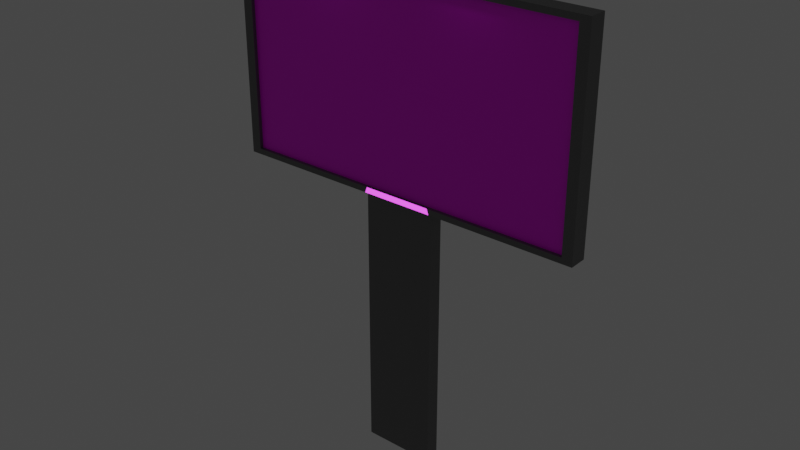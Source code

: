 # Source: Billboard.blend  (saved by Blender 3.2.14; exported with 4.5.12 LTS)
import bpy
from mathutils import Matrix  # noqa: F401  (used for matrix-valued properties, if any)

bpy.ops.wm.read_factory_settings(use_empty=True)
scene = bpy.context.scene
scene.name = 'Scene'

# ---- collections
col_collection = bpy.data.collections.new('Collection'); scene.collection.children.link(col_collection)

# ---- images (referenced by path relative to the original .blend; pixels are not part of the script)
import os
ASSET_DIR = os.environ.get("B2B_ASSET_DIR", "")  # directory of the original .blend (textures are referenced by path, not embedded)
HERE = os.path.dirname(os.path.abspath(__file__))  # packed textures are extracted next to this script under _unpacked/

def load_image(name, relpath, width, height, colorspace="sRGB"):
    """Load a texture the original file referenced (path relative to the .blend, or extracted next to this script)."""
    p = next((c for c in (os.path.join(HERE, relpath), os.path.join(ASSET_DIR, relpath)) if relpath and os.path.exists(c)), "")
    if p:
        img = bpy.data.images.load(p, check_existing=True)
        img.name = name
    else:  # same state as the original file: an image datablock whose file is absent (Cycles renders it pink)
        img = bpy.data.images.new(name, width, height)
        img.source = "FILE"
        img.filepath = "//" + (relpath or name)
    img.colorspace_settings.name = colorspace
    return img
img_wp4470754_png = load_image('wp4470754.png', 'wp4470754.png', 1024, 1024, 'sRGB')

# ---- materials (node trees are filled in below, after node groups)
mat_monitor = bpy.data.materials.new('Monitor')
mat_monitor.use_transparent_shadow = False
mat_material = bpy.data.materials.new('Material')
mat_material.alpha_threshold = 0.0
mat_material.use_transparent_shadow = False
mat_material.line_color = (0.0, 0.0, 0.0, 1.0)
mat_material_001 = bpy.data.materials.new('Material.001')
mat_material_001.use_transparent_shadow = False

# ---- material node trees
mat_monitor.use_nodes = True; mat_monitor.node_tree.nodes.clear()
_N = mat_monitor.node_tree.nodes; _L = mat_monitor.node_tree.links
n0 = _N.new('ShaderNodeBsdfPrincipled'); n0.name = 'Principled BSDF'; n0.location = (10, 300)
n0.distribution = 'GGX'
n0.subsurface_method = 'RANDOM_WALK_SKIN'
n0.inputs[3].default_value = 1.45
n0.inputs[27].default_value = (0.0, 0.0, 0.0, 1.0)
n0.inputs[28].default_value = 1.0
n1 = _N.new('ShaderNodeOutputMaterial'); n1.name = 'Material Output'; n1.location = (300, 300)
n2 = _N.new('ShaderNodeTexImage'); n2.name = 'Image Texture'; n2.location = (-503, 205)
n2.image = img_wp4470754_png
_L.new(n0.outputs[0], n1.inputs[0])
_L.new(n2.outputs[0], n0.inputs[0])
n1.is_active_output = True
mat_material.use_nodes = True; mat_material.node_tree.nodes.clear()
_N = mat_material.node_tree.nodes; _L = mat_material.node_tree.links
n0 = _N.new('ShaderNodeOutputMaterial'); n0.name = 'Material Output'; n0.location = (300, 300)
n1 = _N.new('ShaderNodeBsdfPrincipled'); n1.name = 'Principled BSDF'; n1.location = (10, 300)
n1.distribution = 'GGX'
n1.subsurface_method = 'RANDOM_WALK_SKIN'
n1.inputs[0].default_value = (0.17, 0.17, 0.17, 1.0)
n1.inputs[1].default_value = 0.4862
n1.inputs[2].default_value = 0.4
n1.inputs[3].default_value = 1.45
n1.inputs[27].default_value = (0.0, 0.0, 0.0, 1.0)
n1.inputs[28].default_value = 1.0
_L.new(n1.outputs[0], n0.inputs[0])
n0.is_active_output = True
mat_material_001.use_nodes = True; mat_material_001.node_tree.nodes.clear()
_N = mat_material_001.node_tree.nodes; _L = mat_material_001.node_tree.links
n0 = _N.new('ShaderNodeBsdfPrincipled'); n0.name = 'Principled BSDF'; n0.location = (10, 300)
n0.distribution = 'GGX'
n0.subsurface_method = 'RANDOM_WALK_SKIN'
n0.inputs[0].default_value = (0.8164, 0.2197, 1.0, 1.0)
n0.inputs[3].default_value = 1.45
n0.inputs[27].default_value = (0.8862, 0.0705, 1.0, 1.0)
n0.inputs[28].default_value = 2.0
n1 = _N.new('ShaderNodeOutputMaterial'); n1.name = 'Material Output'; n1.location = (300, 300)
_L.new(n0.outputs[0], n1.inputs[0])
n1.is_active_output = True

# ---- world
world_world = bpy.data.worlds.new('World'); scene.world = world_world
world_world.use_nodes = True; world_world.node_tree.nodes.clear()
_N = world_world.node_tree.nodes; _L = world_world.node_tree.links
n0 = _N.new('ShaderNodeOutputWorld'); n0.name = 'World Output'; n0.location = (300, 300)
n1 = _N.new('ShaderNodeBackground'); n1.name = 'Background'; n1.location = (10, 300)
n1.inputs[0].default_value = (0.05088, 0.05088, 0.05088, 1.0)
_L.new(n1.outputs[0], n0.inputs[0])
n0.is_active_output = True
world_world.color = (0.05088, 0.05088, 0.05088)
world_world.use_sun_shadow = False
world_world.sun_shadow_jitter_overblur = 0.0

# ---- meshes
me_cube = bpy.data.meshes.new('Cube')
me_cube.from_pydata([(1.0, 1.0, 1.0), (1.0, 1.0, -1.0), (0.9444, -1.0, 0.9444), (0.9444, -1.0, -0.9444), (-1.0, 1.0, 1.0), (-1.0, 1.0, -1.0), (-0.9444, -1.0, 0.9444), (-0.9444, -1.0, -0.9444), (-1.0, -1.0, -1.0), (-1.0, -1.0, 1.0), (1.0, -1.0, 1.0), (1.0, -1.0, -1.0), (-1.0, -1.499, -1.0), (-1.0, -1.499, 1.0), (1.0, -1.499, 1.0), (1.0, -1.499, -1.0), (-0.9444, -1.499, -0.9444), (-0.9444, -1.499, 0.9444), (0.9444, -1.499, 0.9444), (0.9444, -1.499, -0.9444), (0.6, 1.0, -1.0), (0.2, 1.0, -1.0), (-0.2, 1.0, -1.0), (-0.6, 1.0, -1.0), (0.5372, -0.9372, 1.0), (0.2628, -0.9372, 1.0), (-0.2628, -0.9372, 1.0), (-0.5372, -0.9372, 1.0), (-0.6, -1.0, -1.0), (-0.2, -1.0, -1.0), (0.2, -1.0, -1.0), (0.6, -1.0, -1.0), (-0.5372, 0.9372, 1.0), (-0.2628, 0.9372, 1.0), (0.2628, 0.9372, 1.0), (0.5372, 0.9372, 1.0), (0.5666, -1.0, 0.9444), (0.1889, -1.0, 0.9444), (-0.1889, -1.0, 0.9444), (-0.5666, -1.0, 0.9444), (-0.5666, -1.0, -0.9444), (-0.1889, -1.0, -0.9444), (0.1889, -1.0, -0.9444), (0.5666, -1.0, -0.9444), (0.6, -1.499, 1.0), (0.2, -1.499, 1.0), (-0.2, -1.499, 1.0), (-0.6, -1.499, 1.0), (-0.6, -1.499, -1.0), (-0.2, -1.499, -1.0), (0.2, -1.499, -1.0), (0.6, -1.499, -1.0), (0.5666, -1.499, 0.9444), (0.1889, -1.499, 0.9444), (-0.1889, -1.499, 0.9444), (-0.5666, -1.499, 0.9444), (-0.5666, -1.499, -0.9444), (-0.1889, -1.499, -0.9444), (0.1889, -1.499, -0.9444), (0.5666, -1.499, -0.9444), (0.2, 1.0, -3.652), (-0.2, 1.0, -3.652), (-0.2, -1.0, -3.652), (0.2, -1.0, -3.652), (0.6, -1.0, 1.0), (0.2, -1.0, 1.0), (-0.2, -1.0, 1.0), (-0.6, -1.0, 1.0), (-0.6, 1.0, 1.0), (-0.2, 1.0, 1.0), (0.2, 1.0, 1.0), (0.6, 1.0, 1.0), (0.5304, -1.957, 1.074), (0.2559, -1.957, 1.074), (-0.2696, -1.957, 1.074), (-0.5441, -1.957, 1.074), (-0.5441, -0.08285, 1.074), (-0.2696, -0.08285, 1.074), (0.2559, -0.08285, 1.074), (0.5304, -0.08285, 1.074), (0.4921, -2.482, 1.125), (0.2978, -2.482, 1.125), (-0.3067, -2.488, 1.124), (-0.5035, -2.488, 1.124), (-0.5035, -1.55, 1.192), (-0.3067, -1.55, 1.192), (0.2978, -1.556, 1.191), (0.4921, -1.556, 1.191)], [], [(68, 4, 9, 67), (8, 9, 4, 5), (20, 1, 11, 31), (1, 0, 10, 11), (20, 71, 0, 1), (31, 11, 15, 51), (7, 6, 17, 16), (9, 8, 12, 13), (36, 2, 18, 52), (16, 17, 13, 12), (18, 19, 15, 14), (52, 18, 14, 44), (56, 16, 12, 48), (67, 9, 13, 47), (40, 7, 16, 56), (11, 10, 14, 15), (2, 3, 19, 18), (3, 43, 59, 19), (43, 42, 58, 59), (42, 41, 57, 58), (41, 40, 56, 57), (10, 64, 44, 14), (64, 65, 45, 44), (65, 66, 46, 45), (66, 67, 47, 46), (19, 59, 51, 15), (59, 58, 50, 51), (58, 57, 49, 50), (57, 56, 48, 49), (17, 55, 47, 13), (55, 54, 46, 47), (54, 53, 45, 46), (53, 52, 44, 45), (6, 39, 55, 17), (39, 38, 54, 55), (38, 37, 53, 54), (37, 36, 52, 53), (8, 28, 48, 12), (28, 29, 49, 48), (29, 30, 50, 49), (30, 31, 51, 50), (5, 4, 68, 23), (23, 68, 69, 22), (22, 69, 70, 21), (21, 70, 71, 20), (5, 23, 28, 8), (23, 22, 29, 28), (30, 29, 62, 63), (21, 20, 31, 30), (36, 37, 38, 39, 6, 7, 40, 41, 42, 43, 3, 2), (0, 71, 64, 10), (24, 35, 79, 72), (70, 69, 66, 65), (26, 33, 77, 74), (61, 60, 63, 62), (21, 30, 63, 60), (22, 21, 60, 61), (29, 22, 61, 62), (24, 25, 65, 64), (26, 27, 67, 66), (32, 33, 69, 68), (34, 35, 71, 70), (35, 24, 64, 71), (25, 34, 70, 65), (33, 26, 66, 69), (27, 32, 68, 67), (75, 74, 82, 83), (79, 78, 86, 87), (33, 32, 76, 77), (25, 24, 72, 73), (32, 27, 75, 76), (34, 25, 73, 78), (35, 34, 78, 79), (27, 26, 74, 75), (87, 86, 81, 80), (85, 84, 83, 82), (74, 77, 85, 82), (72, 79, 87, 80), (77, 76, 84, 85), (73, 72, 80, 81), (76, 75, 83, 84), (78, 73, 81, 86)])
me_cube.polygons.foreach_set('material_index', [1, 1, 1, 1, 1, 1, 1, 1, 1, 1, 1, 1, 1, 1, 1, 1, 1, 1, 1, 1, 1, 1, 1, 1, 1, 1, 1, 2, 1, 1, 1, 1, 1, 1, 1, 1, 1, 1, 1, 1, 1, 1, 1, 1, 1, 1, 1, 1, 1, 0, 1, 1, 1, 1, 1, 1, 1, 1, 1, 1, 1, 1, 1, 1, 1, 1, 2, 1, 1, 1, 1, 1, 1, 1, 1, 1, 1, 1, 1, 2, 1, 1])
_uv = me_cube.uv_layers.new(name='UVMap')
_uv.uv.foreach_set('vector', [0.825, 0.5, 0.875, 0.5, 0.875, 0.75, 0.825, 0.75, 0.375, 0.0, 0.625, 0.0, 0.625, 0.25, 0.375, 0.25, 0.325, 0.5, 0.375, 0.5, 0.375, 0.75, 0.325, 0.75, 0.375, 0.5, 0.625, 0.5, 0.625, 0.75, 0.375, 0.75, 0.375, 0.45, 0.625, 0.45, 0.625, 0.5, 0.375, 0.5, 0.325, 0.75, 0.375, 0.75, 0.375, 0.75, 0.325, 0.75, 0.382, 0.993, 0.618, 0.993, 0.618, 0.993, 0.382, 0.993, 0.625, 0.0, 0.375, 0.0, 0.375, 0.0, 0.625, 0.0, 0.618, 0.8042, 0.618, 0.757, 0.618, 0.757, 0.618, 0.8042, 0.382, 0.993, 0.618, 0.993, 0.625, 1.0, 0.375, 1.0, 0.618, 0.757, 0.382, 0.757, 0.375, 0.75, 0.625, 0.75, 0.618, 0.8042, 0.618, 0.757, 0.625, 0.75, 0.625, 0.8, 0.382, 0.9458, 0.382, 0.993, 0.375, 1.0, 0.375, 0.95, 0.825, 0.75, 0.875, 0.75, 0.875, 0.75, 0.825, 0.75, 0.382, 0.9458, 0.382, 0.993, 0.382, 0.993, 0.382, 0.9458, 0.375, 0.75, 0.625, 0.75, 0.625, 0.75, 0.375, 0.75, 0.618, 0.757, 0.382, 0.757, 0.382, 0.757, 0.618, 0.757, 0.382, 0.757, 0.382, 0.8042, 0.382, 0.8042, 0.382, 0.757, 0.382, 0.8042, 0.382, 0.8514, 0.382, 0.8514, 0.382, 0.8042, 0.382, 0.8514, 0.382, 0.8986, 0.382, 0.8986, 0.382, 0.8514, 0.382, 0.8986, 0.382, 0.9458, 0.382, 0.9458, 0.382, 0.8986, 0.625, 0.75, 0.675, 0.75, 0.675, 0.75, 0.625, 0.75, 0.675, 0.75, 0.725, 0.75, 0.725, 0.75, 0.675, 0.75, 0.725, 0.75, 0.775, 0.75, 0.775, 0.75, 0.725, 0.75, 0.775, 0.75, 0.825, 0.75, 0.825, 0.75, 0.775, 0.75, 0.382, 0.757, 0.382, 0.8042, 0.375, 0.8, 0.375, 0.75, 0.382, 0.8042, 0.382, 0.8514, 0.375, 0.85, 0.375, 0.8, 0.382, 0.8514, 0.382, 0.8986, 0.375, 0.9, 0.375, 0.85, 0.382, 0.8986, 0.382, 0.9458, 0.375, 0.95, 0.375, 0.9, 0.618, 0.993, 0.618, 0.9458, 0.625, 0.95, 0.625, 1.0, 0.618, 0.9458, 0.618, 0.8986, 0.625, 0.9, 0.625, 0.95, 0.618, 0.8986, 0.618, 0.8514, 0.625, 0.85, 0.625, 0.9, 0.618, 0.8514, 0.618, 0.8042, 0.625, 0.8, 0.625, 0.85, 0.618, 0.993, 0.618, 0.9458, 0.618, 0.9458, 0.618, 0.993, 0.618, 0.9458, 0.618, 0.8986, 0.618, 0.8986, 0.618, 0.9458, 0.618, 0.8986, 0.618, 0.8514, 0.618, 0.8514, 0.618, 0.8986, 0.618, 0.8514, 0.618, 0.8042, 0.618, 0.8042, 0.618, 0.8514, 0.125, 0.75, 0.175, 0.75, 0.175, 0.75, 0.125, 0.75, 0.175, 0.75, 0.225, 0.75, 0.225, 0.75, 0.175, 0.75, 0.225, 0.75, 0.275, 0.75, 0.275, 0.75, 0.225, 0.75, 0.275, 0.75, 0.325, 0.75, 0.325, 0.75, 0.275, 0.75, 0.375, 0.25, 0.625, 0.25, 0.625, 0.3, 0.375, 0.3, 0.375, 0.3, 0.625, 0.3, 0.625, 0.35, 0.375, 0.35, 0.375, 0.35, 0.625, 0.35, 0.625, 0.4, 0.375, 0.4, 0.375, 0.4, 0.625, 0.4, 0.625, 0.45, 0.375, 0.45, 0.125, 0.5, 0.175, 0.5, 0.175, 0.75, 0.125, 0.75, 0.175, 0.5, 0.225, 0.5, 0.225, 0.75, 0.175, 0.75, 0.275, 0.75, 0.225, 0.75, 0.225, 0.75, 0.275, 0.75, 0.275, 0.5, 0.325, 0.5, 0.325, 0.75, 0.275, 0.75, 0.8013, 0.004774, 0.6015, 0.004774, 0.4017, 0.004774, 0.2019, 0.004774, 0.002056, 0.004774, 0.002056, 1.001, 0.2019, 1.001, 0.4017, 1.001, 0.6015, 1.001, 0.8013, 1.001, 1.001, 1.001, 1.001, 0.004774, 0.625, 0.5, 0.675, 0.5, 0.675, 0.75, 0.625, 0.75, 0.6828, 0.7422, 0.6828, 0.5078, 0.6828, 0.5078, 0.6828, 0.7422, 0.725, 0.5, 0.775, 0.5, 0.775, 0.75, 0.725, 0.75, 0.7828, 0.7422, 0.7828, 0.5078, 0.7828, 0.5078, 0.7828, 0.7422, 0.225, 0.5, 0.275, 0.5, 0.275, 0.75, 0.225, 0.75, 0.275, 0.5, 0.275, 0.75, 0.275, 0.75, 0.275, 0.5, 0.375, 0.35, 0.375, 0.4, 0.375, 0.4, 0.375, 0.35, 0.225, 0.75, 0.225, 0.5, 0.225, 0.5, 0.225, 0.75, 0.6828, 0.7422, 0.7172, 0.7422, 0.725, 0.75, 0.675, 0.75, 0.7828, 0.7422, 0.8172, 0.7422, 0.825, 0.75, 0.775, 0.75, 0.8172, 0.5078, 0.7828, 0.5078, 0.775, 0.5, 0.825, 0.5, 0.7172, 0.5078, 0.6828, 0.5078, 0.675, 0.5, 0.725, 0.5, 0.6828, 0.5078, 0.6828, 0.7422, 0.675, 0.75, 0.675, 0.5, 0.7172, 0.7422, 0.7172, 0.5078, 0.725, 0.5, 0.725, 0.75, 0.7828, 0.5078, 0.7828, 0.7422, 0.775, 0.75, 0.775, 0.5, 0.8172, 0.7422, 0.8172, 0.5078, 0.825, 0.5, 0.825, 0.75, 0.8172, 0.7422, 0.7828, 0.7422, 0.7828, 0.7422, 0.8172, 0.7422, 0.6828, 0.5078, 0.7172, 0.5078, 0.7172, 0.5078, 0.6828, 0.5078, 0.7828, 0.5078, 0.8172, 0.5078, 0.8172, 0.5078, 0.7828, 0.5078, 0.7172, 0.7422, 0.6828, 0.7422, 0.6828, 0.7422, 0.7172, 0.7422, 0.8172, 0.5078, 0.8172, 0.7422, 0.8172, 0.7422, 0.8172, 0.5078, 0.7172, 0.5078, 0.7172, 0.7422, 0.7172, 0.7422, 0.7172, 0.5078, 0.6828, 0.5078, 0.7172, 0.5078, 0.7172, 0.5078, 0.6828, 0.5078, 0.8172, 0.7422, 0.7828, 0.7422, 0.7828, 0.7422, 0.8172, 0.7422, 0.6828, 0.5078, 0.7172, 0.5078, 0.7172, 0.7422, 0.6828, 0.7422, 0.7828, 0.5078, 0.8172, 0.5078, 0.8172, 0.7422, 0.7828, 0.7422, 0.7828, 0.7422, 0.7828, 0.5078, 0.7828, 0.5078, 0.7828, 0.7422, 0.6828, 0.7422, 0.6828, 0.5078, 0.6828, 0.5078, 0.6828, 0.7422, 0.7828, 0.5078, 0.8172, 0.5078, 0.8172, 0.5078, 0.7828, 0.5078, 0.7172, 0.7422, 0.6828, 0.7422, 0.6828, 0.7422, 0.7172, 0.7422, 0.8172, 0.5078, 0.8172, 0.7422, 0.8172, 0.7422, 0.8172, 0.5078, 0.7172, 0.5078, 0.7172, 0.7422, 0.7172, 0.7422, 0.7172, 0.5078])
me_cube.materials.append(mat_monitor)
me_cube.materials.append(mat_material)
me_cube.materials.append(mat_material_001)
me_cube.use_mirror_vertex_groups = False
me_cube.update()

# ---- objects
ob_cube = bpy.data.objects.new('Cube', me_cube)

# ---- transforms, parenting, visibility, modifiers, constraints
ob_cube.location = (0.0, 0.0, 5.605)
ob_cube.scale = (4.341, 0.1706, 2.442)
ob_cube.lock_rotations_4d = False
ob_cube.empty_display_type = 'ARROWS'
ob_cube.lineart.crease_threshold = 0.0

# ---- collection membership
col_collection.objects.link(ob_cube)

# ---- scene / render settings (as saved in the file)
scene.frame_start = 1; scene.frame_end = 250; scene.frame_set(1)
scene.render.engine = 'BLENDER_EEVEE_NEXT'
scene.cycles.sampling_pattern = 'TABULATED_SOBOL'
scene.cycles.use_light_tree = False
scene.view_settings.view_transform = 'Filmic'
bpy.context.view_layer.update()

# ---- added for rendering (the .blend has no active camera): camera
cam_auto = bpy.data.cameras.new('AutoCamera')
cam_auto.lens = 50.0
cam_auto.sensor_width = 36.0
cam_auto.clip_end = 1000.0
ob_auto_camera = bpy.data.objects.new('AutoCamera', cam_auto)
scene.collection.objects.link(ob_auto_camera)
ob_auto_camera.location = (13.585, -16.4289, 13.4694)
ob_auto_camera.rotation_euler = (1.09748, -7.21219e-08, 0.694738)
scene.camera = ob_auto_camera
bpy.context.view_layer.update()
